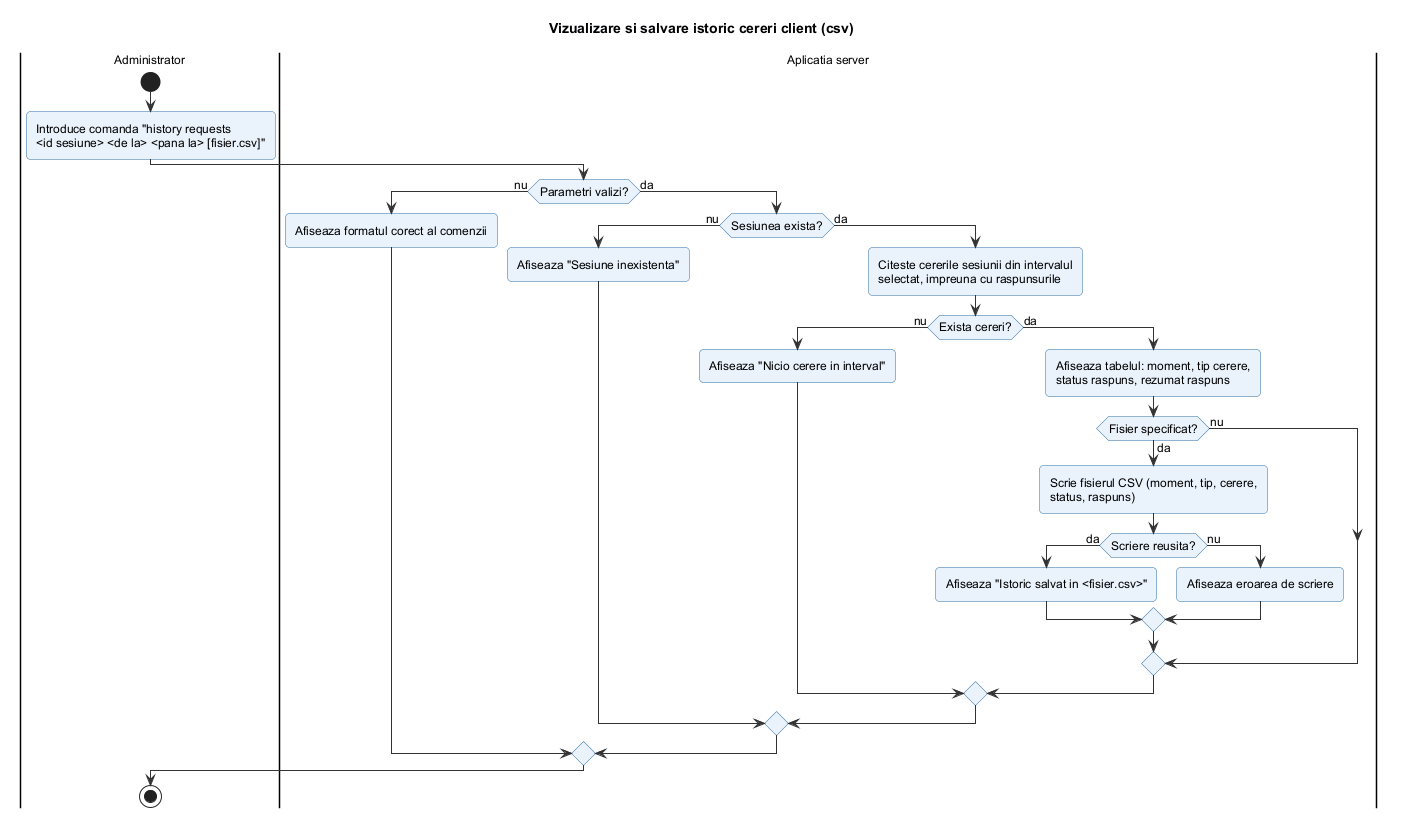

The diagram above was rendered by PlantUML. Its source (embedded in the PNG):
@startuml istoric_cereri_client
!include ../_stil.iuml
title Vizualizare si salvare istoric cereri client (csv)

|Administrator|
start
:Introduce comanda "history requests
<id sesiune> <de la> <pana la> [fisier.csv]";
|Aplicatia server|
if (Parametri valizi?) then (nu)
  :Afiseaza formatul corect al comenzii;
else (da)
  if (Sesiunea exista?) then (nu)
    :Afiseaza "Sesiune inexistenta";
  else (da)
    :Citeste cererile sesiunii din intervalul
    selectat, impreuna cu raspunsurile;
    if (Exista cereri?) then (nu)
      :Afiseaza "Nicio cerere in interval";
    else (da)
      :Afiseaza tabelul: moment, tip cerere,
      status raspuns, rezumat raspuns;
      if (Fisier specificat?) then (da)
        :Scrie fisierul CSV (moment, tip, cerere,
        status, raspuns);
        if (Scriere reusita?) then (da)
          :Afiseaza "Istoric salvat in <fisier.csv>";
        else (nu)
          :Afiseaza eroarea de scriere;
        endif
      else (nu)
      endif
    endif
  endif
endif
|Administrator|
stop
@enduml